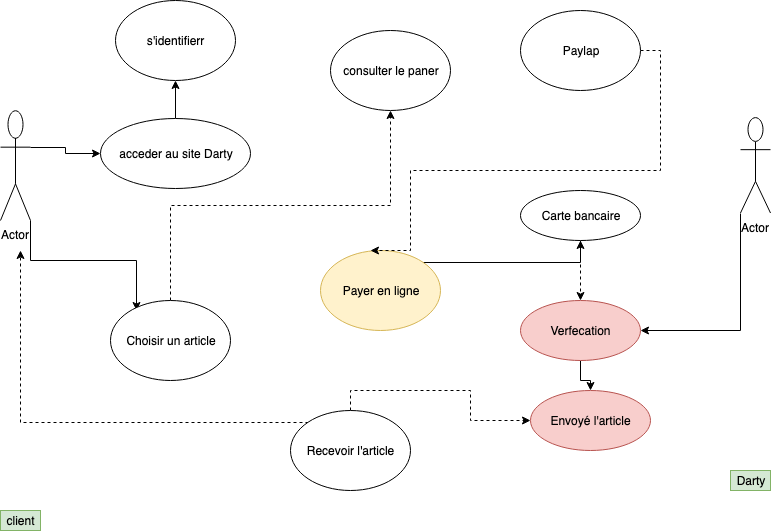

The diagram above was exported from draw.io. Its source (the exported page's mxGraphModel, read from the mxfile embedded in the PNG):
<mxGraphModel dx="950" dy="542" grid="1" gridSize="10" guides="1" tooltips="1" connect="1" arrows="1" fold="1" page="1" pageScale="1" pageWidth="827" pageHeight="1169" math="0" shadow="0">
  <root>
    <mxCell id="0" />
    <mxCell id="1" parent="0" />
    <mxCell id="UaJCOnziB4TRB6JhcI-o-18" style="edgeStyle=orthogonalEdgeStyle;rounded=0;orthogonalLoop=1;jettySize=auto;html=1;exitX=1;exitY=1;exitDx=0;exitDy=0;exitPerimeter=0;entryX=0.217;entryY=0.125;entryDx=0;entryDy=0;entryPerimeter=0;" edge="1" parent="1" source="UaJCOnziB4TRB6JhcI-o-1" target="UaJCOnziB4TRB6JhcI-o-8">
      <mxGeometry relative="1" as="geometry" />
    </mxCell>
    <mxCell id="UaJCOnziB4TRB6JhcI-o-20" style="edgeStyle=orthogonalEdgeStyle;rounded=0;orthogonalLoop=1;jettySize=auto;html=1;exitX=1;exitY=0.3333333333333333;exitDx=0;exitDy=0;exitPerimeter=0;" edge="1" parent="1" source="UaJCOnziB4TRB6JhcI-o-1" target="UaJCOnziB4TRB6JhcI-o-6">
      <mxGeometry relative="1" as="geometry" />
    </mxCell>
    <mxCell id="UaJCOnziB4TRB6JhcI-o-1" value="Actor" style="shape=umlActor;verticalLabelPosition=bottom;labelBackgroundColor=#ffffff;verticalAlign=top;html=1;outlineConnect=0;" vertex="1" parent="1">
      <mxGeometry x="20" y="180" width="30" height="110" as="geometry" />
    </mxCell>
    <mxCell id="UaJCOnziB4TRB6JhcI-o-26" style="edgeStyle=orthogonalEdgeStyle;rounded=0;orthogonalLoop=1;jettySize=auto;html=1;exitX=0;exitY=1;exitDx=0;exitDy=0;exitPerimeter=0;entryX=1;entryY=0.5;entryDx=0;entryDy=0;" edge="1" parent="1" source="UaJCOnziB4TRB6JhcI-o-2" target="UaJCOnziB4TRB6JhcI-o-12">
      <mxGeometry relative="1" as="geometry" />
    </mxCell>
    <mxCell id="UaJCOnziB4TRB6JhcI-o-2" value="Actor" style="shape=umlActor;verticalLabelPosition=bottom;labelBackgroundColor=#ffffff;verticalAlign=top;html=1;outlineConnect=0;" vertex="1" parent="1">
      <mxGeometry x="760" y="187.5" width="30" height="95" as="geometry" />
    </mxCell>
    <mxCell id="UaJCOnziB4TRB6JhcI-o-3" value="consulter le paner" style="ellipse;whiteSpace=wrap;html=1;" vertex="1" parent="1">
      <mxGeometry x="350" y="100" width="120" height="80" as="geometry" />
    </mxCell>
    <mxCell id="UaJCOnziB4TRB6JhcI-o-4" value="s'identifierr" style="ellipse;whiteSpace=wrap;html=1;" vertex="1" parent="1">
      <mxGeometry x="135" y="70" width="120" height="80" as="geometry" />
    </mxCell>
    <mxCell id="UaJCOnziB4TRB6JhcI-o-30" style="edgeStyle=orthogonalEdgeStyle;rounded=0;orthogonalLoop=1;jettySize=auto;html=1;exitX=1;exitY=0;exitDx=0;exitDy=0;" edge="1" parent="1" source="UaJCOnziB4TRB6JhcI-o-5" target="UaJCOnziB4TRB6JhcI-o-11">
      <mxGeometry relative="1" as="geometry" />
    </mxCell>
    <mxCell id="UaJCOnziB4TRB6JhcI-o-5" value="Payer en ligne" style="ellipse;whiteSpace=wrap;html=1;fillColor=#fff2cc;strokeColor=#d6b656;" vertex="1" parent="1">
      <mxGeometry x="340" y="320" width="120" height="80" as="geometry" />
    </mxCell>
    <mxCell id="UaJCOnziB4TRB6JhcI-o-22" style="edgeStyle=orthogonalEdgeStyle;rounded=0;orthogonalLoop=1;jettySize=auto;html=1;exitX=0.5;exitY=0;exitDx=0;exitDy=0;entryX=0.5;entryY=1;entryDx=0;entryDy=0;" edge="1" parent="1" source="UaJCOnziB4TRB6JhcI-o-6" target="UaJCOnziB4TRB6JhcI-o-4">
      <mxGeometry relative="1" as="geometry" />
    </mxCell>
    <mxCell id="UaJCOnziB4TRB6JhcI-o-6" value="acceder au site Darty" style="ellipse;whiteSpace=wrap;html=1;" vertex="1" parent="1">
      <mxGeometry x="120" y="187.5" width="150" height="70" as="geometry" />
    </mxCell>
    <mxCell id="UaJCOnziB4TRB6JhcI-o-37" style="edgeStyle=orthogonalEdgeStyle;rounded=0;orthogonalLoop=1;jettySize=auto;html=1;exitX=1;exitY=0.5;exitDx=0;exitDy=0;entryX=0.417;entryY=0;entryDx=0;entryDy=0;entryPerimeter=0;dashed=1;" edge="1" parent="1" source="UaJCOnziB4TRB6JhcI-o-7" target="UaJCOnziB4TRB6JhcI-o-5">
      <mxGeometry relative="1" as="geometry">
        <Array as="points">
          <mxPoint x="680" y="120" />
          <mxPoint x="680" y="240" />
          <mxPoint x="430" y="240" />
          <mxPoint x="430" y="320" />
        </Array>
      </mxGeometry>
    </mxCell>
    <mxCell id="UaJCOnziB4TRB6JhcI-o-7" value="Paylap" style="ellipse;whiteSpace=wrap;html=1;" vertex="1" parent="1">
      <mxGeometry x="540" y="80" width="120" height="80" as="geometry" />
    </mxCell>
    <mxCell id="UaJCOnziB4TRB6JhcI-o-41" style="edgeStyle=orthogonalEdgeStyle;rounded=0;orthogonalLoop=1;jettySize=auto;html=1;exitX=0.5;exitY=0;exitDx=0;exitDy=0;dashed=1;" edge="1" parent="1" source="UaJCOnziB4TRB6JhcI-o-8" target="UaJCOnziB4TRB6JhcI-o-3">
      <mxGeometry relative="1" as="geometry" />
    </mxCell>
    <mxCell id="UaJCOnziB4TRB6JhcI-o-8" value="Choisir un article" style="ellipse;whiteSpace=wrap;html=1;" vertex="1" parent="1">
      <mxGeometry x="130" y="370" width="120" height="80" as="geometry" />
    </mxCell>
    <mxCell id="UaJCOnziB4TRB6JhcI-o-38" style="edgeStyle=orthogonalEdgeStyle;rounded=0;orthogonalLoop=1;jettySize=auto;html=1;exitX=1;exitY=1;exitDx=0;exitDy=0;dashed=1;" edge="1" parent="1" source="UaJCOnziB4TRB6JhcI-o-11">
      <mxGeometry relative="1" as="geometry">
        <mxPoint x="642" y="290" as="targetPoint" />
      </mxGeometry>
    </mxCell>
    <mxCell id="UaJCOnziB4TRB6JhcI-o-39" style="edgeStyle=orthogonalEdgeStyle;rounded=0;orthogonalLoop=1;jettySize=auto;html=1;exitX=0.5;exitY=1;exitDx=0;exitDy=0;entryX=0.5;entryY=0;entryDx=0;entryDy=0;dashed=1;" edge="1" parent="1" source="UaJCOnziB4TRB6JhcI-o-11" target="UaJCOnziB4TRB6JhcI-o-12">
      <mxGeometry relative="1" as="geometry" />
    </mxCell>
    <mxCell id="UaJCOnziB4TRB6JhcI-o-11" value="Carte bancaire " style="ellipse;whiteSpace=wrap;html=1;" vertex="1" parent="1">
      <mxGeometry x="540" y="260" width="120" height="50" as="geometry" />
    </mxCell>
    <mxCell id="UaJCOnziB4TRB6JhcI-o-27" style="edgeStyle=orthogonalEdgeStyle;rounded=0;orthogonalLoop=1;jettySize=auto;html=1;exitX=0.5;exitY=1;exitDx=0;exitDy=0;" edge="1" parent="1" source="UaJCOnziB4TRB6JhcI-o-12" target="UaJCOnziB4TRB6JhcI-o-13">
      <mxGeometry relative="1" as="geometry" />
    </mxCell>
    <mxCell id="UaJCOnziB4TRB6JhcI-o-12" value="Verfecation" style="ellipse;whiteSpace=wrap;html=1;fillColor=#f8cecc;strokeColor=#b85450;" vertex="1" parent="1">
      <mxGeometry x="540" y="370" width="120" height="60" as="geometry" />
    </mxCell>
    <mxCell id="UaJCOnziB4TRB6JhcI-o-13" value="Envoyé l'article" style="ellipse;whiteSpace=wrap;html=1;fillColor=#f8cecc;strokeColor=#b85450;" vertex="1" parent="1">
      <mxGeometry x="550" y="460" width="120" height="60" as="geometry" />
    </mxCell>
    <mxCell id="UaJCOnziB4TRB6JhcI-o-35" style="edgeStyle=orthogonalEdgeStyle;rounded=0;orthogonalLoop=1;jettySize=auto;html=1;exitX=0;exitY=0;exitDx=0;exitDy=0;dashed=1;" edge="1" parent="1" source="UaJCOnziB4TRB6JhcI-o-14">
      <mxGeometry relative="1" as="geometry">
        <mxPoint x="40" y="320" as="targetPoint" />
      </mxGeometry>
    </mxCell>
    <mxCell id="UaJCOnziB4TRB6JhcI-o-45" style="edgeStyle=orthogonalEdgeStyle;rounded=0;orthogonalLoop=1;jettySize=auto;html=1;exitX=0.5;exitY=0;exitDx=0;exitDy=0;dashed=1;" edge="1" parent="1" source="UaJCOnziB4TRB6JhcI-o-14" target="UaJCOnziB4TRB6JhcI-o-13">
      <mxGeometry relative="1" as="geometry" />
    </mxCell>
    <mxCell id="UaJCOnziB4TRB6JhcI-o-14" value="Recevoir l'article" style="ellipse;whiteSpace=wrap;html=1;" vertex="1" parent="1">
      <mxGeometry x="310" y="480" width="120" height="80" as="geometry" />
    </mxCell>
    <mxCell id="UaJCOnziB4TRB6JhcI-o-47" value="client" style="text;html=1;strokeColor=#82b366;fillColor=#d5e8d4;align=center;verticalAlign=middle;whiteSpace=wrap;rounded=0;" vertex="1" parent="1">
      <mxGeometry x="20" y="580" width="40" height="20" as="geometry" />
    </mxCell>
    <mxCell id="UaJCOnziB4TRB6JhcI-o-48" value="Darty" style="text;html=1;strokeColor=#82b366;fillColor=#d5e8d4;align=center;verticalAlign=middle;whiteSpace=wrap;rounded=0;" vertex="1" parent="1">
      <mxGeometry x="750" y="540" width="40" height="20" as="geometry" />
    </mxCell>
  </root>
</mxGraphModel>